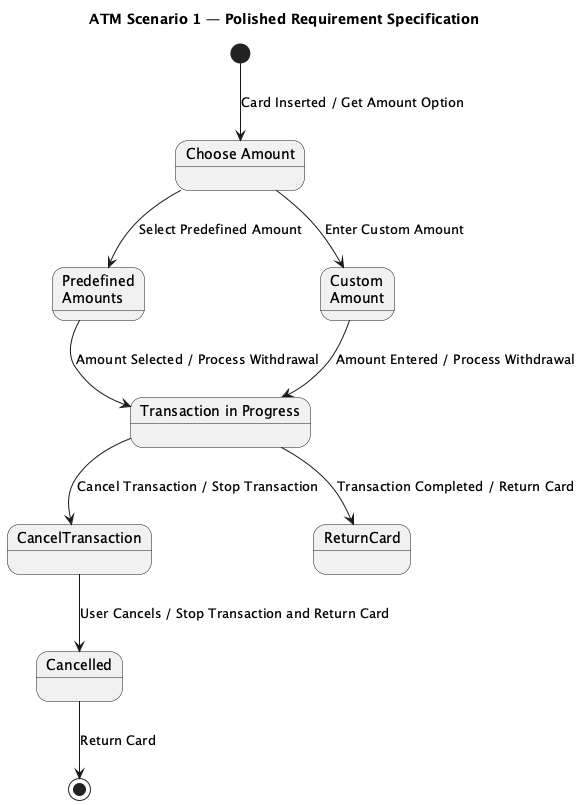

The diagram above was rendered by PlantUML. Its source (embedded in the PNG):
@startuml
title ATM Scenario 1 — Polished Requirement Specification

[*] --> ChooseAmount : Card Inserted / Get Amount Option

state "Choose Amount" as ChooseAmount
state PredefinedAmounts as "Predefined\nAmounts"
state CustomAmount as "Custom\nAmount"

ChooseAmount --> PredefinedAmounts : Select Predefined Amount
ChooseAmount --> CustomAmount : Enter Custom Amount

state Transaction as "Transaction in Progress"
state Cancelled as "Cancelled"

PredefinedAmounts --> Transaction : Amount Selected / Process Withdrawal
CustomAmount --> Transaction : Amount Entered / Process Withdrawal

Transaction --> CancelTransaction : Cancel Transaction / Stop Transaction
Transaction --> ReturnCard : Transaction Completed / Return Card

CancelTransaction --> Cancelled : User Cancels / Stop Transaction and Return Card
Cancelled --> [*] : Return Card

@enduml